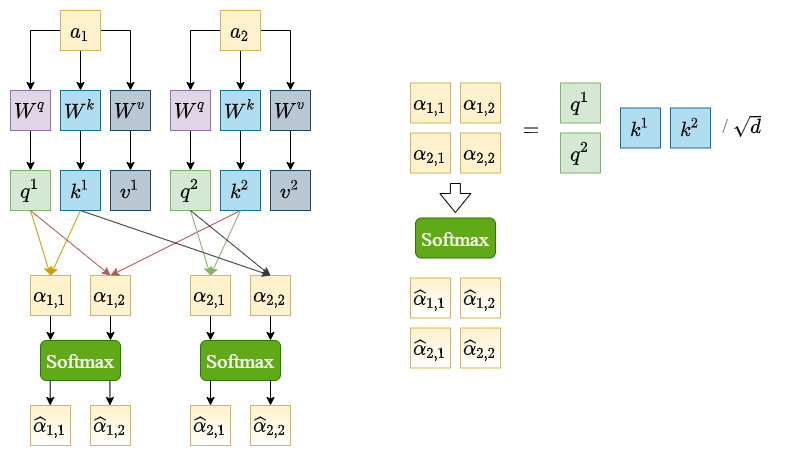

The diagram above was exported from draw.io. Its source (the exported page's mxGraphModel, read from the mxfile embedded in the PNG):
<mxGraphModel dx="1483" dy="927" grid="1" gridSize="10" guides="1" tooltips="1" connect="1" arrows="1" fold="1" page="1" pageScale="1" pageWidth="827" pageHeight="1169" math="1" shadow="0">
  <root>
    <mxCell id="0" />
    <mxCell id="1" parent="0" />
    <mxCell id="2" value="" style="rounded=0;whiteSpace=wrap;html=1;fontFamily=Times New Roman;fontSize=20;gradientColor=#ffffff;strokeColor=none;" vertex="1" parent="1">
      <mxGeometry x="500" y="460" width="770" height="450" as="geometry" />
    </mxCell>
    <mxCell id="3" style="edgeStyle=orthogonalEdgeStyle;rounded=0;orthogonalLoop=1;jettySize=auto;html=1;entryX=0.5;entryY=0;entryDx=0;entryDy=0;fontFamily=Times New Roman;fontSize=20;" edge="1" source="6" target="12" parent="1">
      <mxGeometry relative="1" as="geometry" />
    </mxCell>
    <mxCell id="4" style="edgeStyle=orthogonalEdgeStyle;rounded=0;orthogonalLoop=1;jettySize=auto;html=1;entryX=0.5;entryY=0;entryDx=0;entryDy=0;fontFamily=Times New Roman;fontSize=20;" edge="1" source="6" target="14" parent="1">
      <mxGeometry relative="1" as="geometry" />
    </mxCell>
    <mxCell id="5" style="edgeStyle=orthogonalEdgeStyle;rounded=0;orthogonalLoop=1;jettySize=auto;html=1;entryX=0.5;entryY=0;entryDx=0;entryDy=0;fontFamily=Times New Roman;fontSize=20;" edge="1" source="6" target="16" parent="1">
      <mxGeometry relative="1" as="geometry" />
    </mxCell>
    <mxCell id="6" value="&lt;font face=&quot;Times New Roman&quot; style=&quot;font-size: 20px;&quot;&gt;`a_1`&lt;/font&gt;" style="rounded=0;whiteSpace=wrap;html=1;fillColor=#fff2cc;strokeColor=#d6b656;" vertex="1" parent="1">
      <mxGeometry x="560" y="470" width="40" height="40" as="geometry" />
    </mxCell>
    <mxCell id="7" style="edgeStyle=orthogonalEdgeStyle;rounded=0;orthogonalLoop=1;jettySize=auto;html=1;fontFamily=Times New Roman;fontSize=20;" edge="1" source="10" target="20" parent="1">
      <mxGeometry relative="1" as="geometry" />
    </mxCell>
    <mxCell id="8" style="edgeStyle=orthogonalEdgeStyle;rounded=0;orthogonalLoop=1;jettySize=auto;html=1;entryX=0.5;entryY=0;entryDx=0;entryDy=0;fontFamily=Times New Roman;fontSize=20;" edge="1" source="10" target="18" parent="1">
      <mxGeometry relative="1" as="geometry" />
    </mxCell>
    <mxCell id="9" style="edgeStyle=orthogonalEdgeStyle;rounded=0;orthogonalLoop=1;jettySize=auto;html=1;fontFamily=Times New Roman;fontSize=20;" edge="1" source="10" target="22" parent="1">
      <mxGeometry relative="1" as="geometry" />
    </mxCell>
    <mxCell id="10" value="&lt;font face=&quot;Times New Roman&quot; style=&quot;font-size: 20px;&quot;&gt;`a_2`&lt;/font&gt;" style="rounded=0;whiteSpace=wrap;html=1;fillColor=#fff2cc;strokeColor=#d6b656;" vertex="1" parent="1">
      <mxGeometry x="720" y="470" width="40" height="40" as="geometry" />
    </mxCell>
    <mxCell id="11" style="edgeStyle=orthogonalEdgeStyle;rounded=0;orthogonalLoop=1;jettySize=auto;html=1;entryX=0.5;entryY=0;entryDx=0;entryDy=0;fontFamily=Times New Roman;fontSize=20;" edge="1" source="12" target="23" parent="1">
      <mxGeometry relative="1" as="geometry" />
    </mxCell>
    <mxCell id="12" value="&lt;font face=&quot;Times New Roman&quot; style=&quot;font-size: 20px;&quot;&gt;`W^q`&lt;/font&gt;" style="rounded=0;whiteSpace=wrap;html=1;fillColor=#e1d5e7;strokeColor=#9673a6;" vertex="1" parent="1">
      <mxGeometry x="510" y="550" width="40" height="40" as="geometry" />
    </mxCell>
    <mxCell id="13" style="edgeStyle=orthogonalEdgeStyle;rounded=0;orthogonalLoop=1;jettySize=auto;html=1;entryX=0.5;entryY=0;entryDx=0;entryDy=0;fontFamily=Times New Roman;fontSize=20;" edge="1" source="14" target="24" parent="1">
      <mxGeometry relative="1" as="geometry" />
    </mxCell>
    <mxCell id="14" value="&lt;font face=&quot;Times New Roman&quot;&gt;&lt;span style=&quot;font-size: 20px;&quot;&gt;`W^k`&lt;/span&gt;&lt;/font&gt;" style="rounded=0;whiteSpace=wrap;html=1;fillColor=#b1ddf0;strokeColor=#10739e;" vertex="1" parent="1">
      <mxGeometry x="560" y="550" width="40" height="40" as="geometry" />
    </mxCell>
    <mxCell id="15" style="edgeStyle=orthogonalEdgeStyle;rounded=0;orthogonalLoop=1;jettySize=auto;html=1;fontFamily=Times New Roman;fontSize=20;" edge="1" source="16" target="25" parent="1">
      <mxGeometry relative="1" as="geometry" />
    </mxCell>
    <mxCell id="16" value="&lt;font face=&quot;Times New Roman&quot; style=&quot;font-size: 20px;&quot;&gt;`W^v`&lt;/font&gt;" style="rounded=0;whiteSpace=wrap;html=1;fillColor=#bac8d3;strokeColor=#23445d;" vertex="1" parent="1">
      <mxGeometry x="610" y="550" width="40" height="40" as="geometry" />
    </mxCell>
    <mxCell id="17" style="edgeStyle=orthogonalEdgeStyle;rounded=0;orthogonalLoop=1;jettySize=auto;html=1;entryX=0.5;entryY=0;entryDx=0;entryDy=0;fontFamily=Times New Roman;fontSize=20;" edge="1" source="18" target="26" parent="1">
      <mxGeometry relative="1" as="geometry" />
    </mxCell>
    <mxCell id="18" value="&lt;font face=&quot;Times New Roman&quot; style=&quot;font-size: 20px;&quot;&gt;`W^q`&lt;/font&gt;" style="rounded=0;whiteSpace=wrap;html=1;fillColor=#e1d5e7;strokeColor=#9673a6;" vertex="1" parent="1">
      <mxGeometry x="670" y="550" width="40" height="40" as="geometry" />
    </mxCell>
    <mxCell id="19" style="edgeStyle=orthogonalEdgeStyle;rounded=0;orthogonalLoop=1;jettySize=auto;html=1;entryX=0.5;entryY=0;entryDx=0;entryDy=0;fontFamily=Times New Roman;fontSize=20;" edge="1" source="20" target="27" parent="1">
      <mxGeometry relative="1" as="geometry" />
    </mxCell>
    <mxCell id="20" value="&lt;font face=&quot;Times New Roman&quot;&gt;&lt;span style=&quot;font-size: 20px;&quot;&gt;`W^k`&lt;/span&gt;&lt;/font&gt;" style="rounded=0;whiteSpace=wrap;html=1;fillColor=#b1ddf0;strokeColor=#10739e;" vertex="1" parent="1">
      <mxGeometry x="720" y="550" width="40" height="40" as="geometry" />
    </mxCell>
    <mxCell id="21" style="edgeStyle=orthogonalEdgeStyle;rounded=0;orthogonalLoop=1;jettySize=auto;html=1;fontFamily=Times New Roman;fontSize=20;" edge="1" source="22" target="28" parent="1">
      <mxGeometry relative="1" as="geometry" />
    </mxCell>
    <mxCell id="22" value="&lt;font face=&quot;Times New Roman&quot; style=&quot;font-size: 20px;&quot;&gt;`W^v`&lt;/font&gt;" style="rounded=0;whiteSpace=wrap;html=1;fillColor=#bac8d3;strokeColor=#23445d;" vertex="1" parent="1">
      <mxGeometry x="770" y="550" width="40" height="40" as="geometry" />
    </mxCell>
    <mxCell id="23" value="&lt;font face=&quot;Times New Roman&quot;&gt;&lt;span style=&quot;font-size: 20px;&quot;&gt;`q^1`&lt;/span&gt;&lt;/font&gt;" style="rounded=0;whiteSpace=wrap;html=1;fillColor=#d5e8d4;strokeColor=#82b366;" vertex="1" parent="1">
      <mxGeometry x="510" y="630" width="40" height="40" as="geometry" />
    </mxCell>
    <mxCell id="24" value="&lt;font face=&quot;Times New Roman&quot;&gt;&lt;span style=&quot;font-size: 20px;&quot;&gt;`k^1`&lt;/span&gt;&lt;/font&gt;" style="rounded=0;whiteSpace=wrap;html=1;fillColor=#b1ddf0;strokeColor=#10739e;" vertex="1" parent="1">
      <mxGeometry x="560" y="630" width="40" height="40" as="geometry" />
    </mxCell>
    <mxCell id="25" value="&lt;font face=&quot;Times New Roman&quot; style=&quot;font-size: 20px;&quot;&gt;`v^1`&lt;/font&gt;" style="rounded=0;whiteSpace=wrap;html=1;fillColor=#bac8d3;strokeColor=#23445d;" vertex="1" parent="1">
      <mxGeometry x="610" y="630" width="40" height="40" as="geometry" />
    </mxCell>
    <mxCell id="26" value="&lt;font face=&quot;Times New Roman&quot; style=&quot;font-size: 20px;&quot;&gt;`q^2`&lt;/font&gt;" style="rounded=0;whiteSpace=wrap;html=1;fillColor=#d5e8d4;strokeColor=#82b366;" vertex="1" parent="1">
      <mxGeometry x="670" y="630" width="40" height="40" as="geometry" />
    </mxCell>
    <mxCell id="27" value="&lt;font face=&quot;Times New Roman&quot;&gt;&lt;span style=&quot;font-size: 20px;&quot;&gt;`k^2`&lt;/span&gt;&lt;/font&gt;" style="rounded=0;whiteSpace=wrap;html=1;fillColor=#b1ddf0;strokeColor=#10739e;" vertex="1" parent="1">
      <mxGeometry x="720" y="630" width="40" height="40" as="geometry" />
    </mxCell>
    <mxCell id="28" value="&lt;font face=&quot;Times New Roman&quot; style=&quot;font-size: 20px;&quot;&gt;`v^2`&lt;/font&gt;" style="rounded=0;whiteSpace=wrap;html=1;fillColor=#bac8d3;strokeColor=#23445d;" vertex="1" parent="1">
      <mxGeometry x="770" y="630" width="40" height="40" as="geometry" />
    </mxCell>
    <mxCell id="29" style="edgeStyle=orthogonalEdgeStyle;rounded=0;orthogonalLoop=1;jettySize=auto;html=1;entryX=0.125;entryY=0;entryDx=0;entryDy=0;entryPerimeter=0;fontFamily=Times New Roman;fontSize=20;" edge="1" source="30" target="45" parent="1">
      <mxGeometry relative="1" as="geometry" />
    </mxCell>
    <mxCell id="30" value="&lt;font face=&quot;Times New Roman&quot; style=&quot;font-size: 20px;&quot;&gt;`\alpha_{1, 1}`&lt;/font&gt;" style="rounded=0;whiteSpace=wrap;html=1;fillColor=#fff2cc;strokeColor=#d6b656;" vertex="1" parent="1">
      <mxGeometry x="530" y="735" width="40" height="40" as="geometry" />
    </mxCell>
    <mxCell id="31" style="edgeStyle=orthogonalEdgeStyle;rounded=0;orthogonalLoop=1;jettySize=auto;html=1;entryX=0.875;entryY=0;entryDx=0;entryDy=0;entryPerimeter=0;fontFamily=Times New Roman;fontSize=20;" edge="1" source="32" target="45" parent="1">
      <mxGeometry relative="1" as="geometry" />
    </mxCell>
    <mxCell id="32" value="&lt;font face=&quot;Times New Roman&quot; style=&quot;font-size: 20px;&quot;&gt;`\alpha_{1, 2}`&lt;/font&gt;" style="rounded=0;whiteSpace=wrap;html=1;fillColor=#fff2cc;strokeColor=#d6b656;" vertex="1" parent="1">
      <mxGeometry x="590" y="735" width="40" height="40" as="geometry" />
    </mxCell>
    <mxCell id="33" style="edgeStyle=orthogonalEdgeStyle;rounded=0;orthogonalLoop=1;jettySize=auto;html=1;entryX=0.125;entryY=0;entryDx=0;entryDy=0;entryPerimeter=0;fontFamily=Times New Roman;fontSize=20;" edge="1" source="34" target="46" parent="1">
      <mxGeometry relative="1" as="geometry" />
    </mxCell>
    <mxCell id="34" value="&lt;font face=&quot;Times New Roman&quot; style=&quot;font-size: 20px;&quot;&gt;`\alpha_{2, 1}`&lt;/font&gt;" style="rounded=0;whiteSpace=wrap;html=1;fillColor=#fff2cc;strokeColor=#d6b656;" vertex="1" parent="1">
      <mxGeometry x="690" y="735" width="40" height="40" as="geometry" />
    </mxCell>
    <mxCell id="35" style="edgeStyle=orthogonalEdgeStyle;rounded=0;orthogonalLoop=1;jettySize=auto;html=1;entryX=0.875;entryY=0;entryDx=0;entryDy=0;entryPerimeter=0;fontFamily=Times New Roman;fontSize=20;" edge="1" source="36" target="46" parent="1">
      <mxGeometry relative="1" as="geometry" />
    </mxCell>
    <mxCell id="36" value="&lt;font face=&quot;Times New Roman&quot; style=&quot;font-size: 20px;&quot;&gt;`\alpha_{2, 2}`&lt;/font&gt;" style="rounded=0;whiteSpace=wrap;html=1;fillColor=#fff2cc;strokeColor=#d6b656;" vertex="1" parent="1">
      <mxGeometry x="750" y="735" width="40" height="40" as="geometry" />
    </mxCell>
    <mxCell id="37" value="" style="endArrow=classic;html=1;rounded=0;fontFamily=Times New Roman;fontSize=20;entryX=0.5;entryY=0;entryDx=0;entryDy=0;exitX=0.5;exitY=1;exitDx=0;exitDy=0;fillColor=#ffcd28;gradientColor=#ffa500;strokeColor=#d79b00;" edge="1" source="23" target="30" parent="1">
      <mxGeometry width="50" height="50" relative="1" as="geometry">
        <mxPoint x="510" y="735" as="sourcePoint" />
        <mxPoint x="560" y="685" as="targetPoint" />
      </mxGeometry>
    </mxCell>
    <mxCell id="38" value="" style="endArrow=classic;html=1;rounded=0;fontFamily=Times New Roman;fontSize=20;entryX=0.5;entryY=0;entryDx=0;entryDy=0;exitX=0.5;exitY=1;exitDx=0;exitDy=0;fillColor=#ffcd28;gradientColor=#ffa500;strokeColor=#d79b00;" edge="1" source="24" target="30" parent="1">
      <mxGeometry width="50" height="50" relative="1" as="geometry">
        <mxPoint x="540" y="680" as="sourcePoint" />
        <mxPoint x="560" y="745" as="targetPoint" />
      </mxGeometry>
    </mxCell>
    <mxCell id="39" value="" style="endArrow=classic;html=1;rounded=0;fontFamily=Times New Roman;fontSize=20;entryX=0.5;entryY=0;entryDx=0;entryDy=0;exitX=0.5;exitY=1;exitDx=0;exitDy=0;fillColor=#f8cecc;gradientColor=#ea6b66;strokeColor=#b85450;" edge="1" source="27" target="32" parent="1">
      <mxGeometry width="50" height="50" relative="1" as="geometry">
        <mxPoint x="590" y="680" as="sourcePoint" />
        <mxPoint x="560" y="745" as="targetPoint" />
      </mxGeometry>
    </mxCell>
    <mxCell id="40" value="" style="endArrow=classic;html=1;rounded=0;fontFamily=Times New Roman;fontSize=20;entryX=0.5;entryY=0;entryDx=0;entryDy=0;exitX=0.5;exitY=1;exitDx=0;exitDy=0;fillColor=#f8cecc;gradientColor=#ea6b66;strokeColor=#b85450;" edge="1" source="23" target="32" parent="1">
      <mxGeometry width="50" height="50" relative="1" as="geometry">
        <mxPoint x="540" y="680" as="sourcePoint" />
        <mxPoint x="560" y="745" as="targetPoint" />
      </mxGeometry>
    </mxCell>
    <mxCell id="41" value="" style="endArrow=classic;html=1;rounded=0;fontFamily=Times New Roman;fontSize=20;entryX=0.5;entryY=0;entryDx=0;entryDy=0;exitX=0.5;exitY=1;exitDx=0;exitDy=0;fillColor=#d5e8d4;strokeColor=#82b366;" edge="1" parent="1">
      <mxGeometry width="50" height="50" relative="1" as="geometry">
        <mxPoint x="690" y="670" as="sourcePoint" />
        <mxPoint x="710" y="735" as="targetPoint" />
      </mxGeometry>
    </mxCell>
    <mxCell id="42" value="" style="endArrow=classic;html=1;rounded=0;fontFamily=Times New Roman;fontSize=20;entryX=0.5;entryY=0;entryDx=0;entryDy=0;exitX=0.5;exitY=1;exitDx=0;exitDy=0;fillColor=#d5e8d4;strokeColor=#82b366;" edge="1" parent="1">
      <mxGeometry width="50" height="50" relative="1" as="geometry">
        <mxPoint x="740" y="670" as="sourcePoint" />
        <mxPoint x="710" y="735" as="targetPoint" />
      </mxGeometry>
    </mxCell>
    <mxCell id="43" value="" style="endArrow=classic;html=1;rounded=0;fontFamily=Times New Roman;fontSize=20;entryX=0.5;entryY=0;entryDx=0;entryDy=0;exitX=0.5;exitY=1;exitDx=0;exitDy=0;fillColor=#ffcccc;strokeColor=#36393d;" edge="1" source="24" parent="1">
      <mxGeometry width="50" height="50" relative="1" as="geometry">
        <mxPoint x="750" y="670" as="sourcePoint" />
        <mxPoint x="770" y="735" as="targetPoint" />
      </mxGeometry>
    </mxCell>
    <mxCell id="44" value="" style="endArrow=classic;html=1;rounded=0;fontFamily=Times New Roman;fontSize=20;exitX=0.5;exitY=1;exitDx=0;exitDy=0;fillColor=#ffcccc;strokeColor=#36393d;entryX=0.5;entryY=0;entryDx=0;entryDy=0;" edge="1" source="26" target="36" parent="1">
      <mxGeometry width="50" height="50" relative="1" as="geometry">
        <mxPoint x="700" y="680" as="sourcePoint" />
        <mxPoint x="770" y="730" as="targetPoint" />
      </mxGeometry>
    </mxCell>
    <mxCell id="45" value="Softmax" style="rounded=1;whiteSpace=wrap;html=1;fontFamily=Times New Roman;fontSize=20;fillColor=#60a917;fontColor=#ffffff;strokeColor=#2D7600;" vertex="1" parent="1">
      <mxGeometry x="540" y="800" width="80" height="40" as="geometry" />
    </mxCell>
    <mxCell id="46" value="Softmax" style="rounded=1;whiteSpace=wrap;html=1;fontFamily=Times New Roman;fontSize=20;fillColor=#60a917;fontColor=#ffffff;strokeColor=#2D7600;" vertex="1" parent="1">
      <mxGeometry x="700" y="800" width="80" height="40" as="geometry" />
    </mxCell>
    <mxCell id="47" value="&lt;font face=&quot;Times New Roman&quot; style=&quot;font-size: 20px;&quot;&gt;`\hat{alpha}_{1, 1}`&lt;/font&gt;" style="rounded=0;whiteSpace=wrap;html=1;fillColor=#fff2cc;strokeColor=#d6b656;gradientColor=#ffffff;" vertex="1" parent="1">
      <mxGeometry x="530" y="865" width="40" height="40" as="geometry" />
    </mxCell>
    <mxCell id="48" value="&lt;font face=&quot;Times New Roman&quot; style=&quot;font-size: 20px;&quot;&gt;`\hat{alpha}_{1, 2}`&lt;/font&gt;" style="rounded=0;whiteSpace=wrap;html=1;fillColor=#fff2cc;strokeColor=#d6b656;gradientColor=#ffffff;" vertex="1" parent="1">
      <mxGeometry x="590" y="865" width="40" height="40" as="geometry" />
    </mxCell>
    <mxCell id="49" value="&lt;font face=&quot;Times New Roman&quot; style=&quot;font-size: 20px;&quot;&gt;`\hat{\alpha}_{2, 1}`&lt;/font&gt;" style="rounded=0;whiteSpace=wrap;html=1;fillColor=#fff2cc;strokeColor=#d6b656;gradientColor=#ffffff;" vertex="1" parent="1">
      <mxGeometry x="690" y="865" width="40" height="40" as="geometry" />
    </mxCell>
    <mxCell id="50" value="&lt;font face=&quot;Times New Roman&quot; style=&quot;font-size: 20px;&quot;&gt;`\hat{\alpha}_{2, 2}`&lt;/font&gt;" style="rounded=0;whiteSpace=wrap;html=1;fillColor=#fff2cc;strokeColor=#d6b656;gradientColor=#ffffff;" vertex="1" parent="1">
      <mxGeometry x="750" y="865" width="40" height="40" as="geometry" />
    </mxCell>
    <mxCell id="51" style="edgeStyle=orthogonalEdgeStyle;rounded=0;orthogonalLoop=1;jettySize=auto;html=1;entryX=0.125;entryY=0;entryDx=0;entryDy=0;entryPerimeter=0;fontFamily=Times New Roman;fontSize=20;" edge="1" parent="1">
      <mxGeometry relative="1" as="geometry">
        <mxPoint x="549.7385714285715" y="840" as="sourcePoint" />
        <mxPoint x="549.71" y="865" as="targetPoint" />
      </mxGeometry>
    </mxCell>
    <mxCell id="52" style="edgeStyle=orthogonalEdgeStyle;rounded=0;orthogonalLoop=1;jettySize=auto;html=1;entryX=0.125;entryY=0;entryDx=0;entryDy=0;entryPerimeter=0;fontFamily=Times New Roman;fontSize=20;" edge="1" parent="1">
      <mxGeometry relative="1" as="geometry">
        <mxPoint x="609.4585714285713" y="840" as="sourcePoint" />
        <mxPoint x="609.4300000000003" y="865" as="targetPoint" />
      </mxGeometry>
    </mxCell>
    <mxCell id="53" style="edgeStyle=orthogonalEdgeStyle;rounded=0;orthogonalLoop=1;jettySize=auto;html=1;entryX=0.125;entryY=0;entryDx=0;entryDy=0;entryPerimeter=0;fontFamily=Times New Roman;fontSize=20;" edge="1" parent="1">
      <mxGeometry relative="1" as="geometry">
        <mxPoint x="710.0285714285715" y="840" as="sourcePoint" />
        <mxPoint x="710" y="865" as="targetPoint" />
      </mxGeometry>
    </mxCell>
    <mxCell id="54" style="edgeStyle=orthogonalEdgeStyle;rounded=0;orthogonalLoop=1;jettySize=auto;html=1;entryX=0.125;entryY=0;entryDx=0;entryDy=0;entryPerimeter=0;fontFamily=Times New Roman;fontSize=20;" edge="1" parent="1">
      <mxGeometry relative="1" as="geometry">
        <mxPoint x="770.0285714285715" y="840" as="sourcePoint" />
        <mxPoint x="770" y="865" as="targetPoint" />
      </mxGeometry>
    </mxCell>
    <mxCell id="55" value="&lt;font face=&quot;Times New Roman&quot;&gt;&lt;span style=&quot;font-size: 20px;&quot;&gt;`q^1`&lt;/span&gt;&lt;/font&gt;" style="rounded=0;whiteSpace=wrap;html=1;fillColor=#d5e8d4;strokeColor=#82b366;" vertex="1" parent="1">
      <mxGeometry x="1060" y="542.5" width="40" height="40" as="geometry" />
    </mxCell>
    <mxCell id="56" value="&lt;font face=&quot;Times New Roman&quot; style=&quot;font-size: 20px;&quot;&gt;`q^2`&lt;/font&gt;" style="rounded=0;whiteSpace=wrap;html=1;fillColor=#d5e8d4;strokeColor=#82b366;" vertex="1" parent="1">
      <mxGeometry x="1060" y="592.5" width="40" height="40" as="geometry" />
    </mxCell>
    <mxCell id="57" value="&lt;font face=&quot;Times New Roman&quot;&gt;&lt;span style=&quot;font-size: 20px;&quot;&gt;`k^1`&lt;/span&gt;&lt;/font&gt;" style="rounded=0;whiteSpace=wrap;html=1;fillColor=#b1ddf0;strokeColor=#10739e;" vertex="1" parent="1">
      <mxGeometry x="1120" y="567.5" width="40" height="40" as="geometry" />
    </mxCell>
    <mxCell id="58" value="&lt;font face=&quot;Times New Roman&quot;&gt;&lt;span style=&quot;font-size: 20px;&quot;&gt;`k^2`&lt;/span&gt;&lt;/font&gt;" style="rounded=0;whiteSpace=wrap;html=1;fillColor=#b1ddf0;strokeColor=#10739e;" vertex="1" parent="1">
      <mxGeometry x="1170" y="567.5" width="40" height="40" as="geometry" />
    </mxCell>
    <mxCell id="59" value="/ `\sqrt{d}`" style="text;html=1;align=center;verticalAlign=middle;resizable=0;points=[];autosize=1;strokeColor=none;fillColor=none;fontSize=20;fontFamily=Times New Roman;" vertex="1" parent="1">
      <mxGeometry x="1191" y="570" width="100" height="30" as="geometry" />
    </mxCell>
    <mxCell id="60" value="&lt;font face=&quot;Times New Roman&quot; style=&quot;font-size: 20px;&quot;&gt;`\alpha_{1, 1}`&lt;/font&gt;" style="rounded=0;whiteSpace=wrap;html=1;fillColor=#fff2cc;strokeColor=#d6b656;" vertex="1" parent="1">
      <mxGeometry x="910" y="542.5" width="40" height="40" as="geometry" />
    </mxCell>
    <mxCell id="61" value="&lt;font face=&quot;Times New Roman&quot; style=&quot;font-size: 20px;&quot;&gt;`\alpha_{1, 2}`&lt;/font&gt;" style="rounded=0;whiteSpace=wrap;html=1;fillColor=#fff2cc;strokeColor=#d6b656;" vertex="1" parent="1">
      <mxGeometry x="960" y="542.5" width="40" height="40" as="geometry" />
    </mxCell>
    <mxCell id="62" value="&lt;font face=&quot;Times New Roman&quot; style=&quot;font-size: 20px;&quot;&gt;`\alpha_{2, 1}`&lt;/font&gt;" style="rounded=0;whiteSpace=wrap;html=1;fillColor=#fff2cc;strokeColor=#d6b656;" vertex="1" parent="1">
      <mxGeometry x="910" y="592.5" width="40" height="40" as="geometry" />
    </mxCell>
    <mxCell id="63" value="&lt;font face=&quot;Times New Roman&quot; style=&quot;font-size: 20px;&quot;&gt;`\alpha_{2, 2}`&lt;/font&gt;" style="rounded=0;whiteSpace=wrap;html=1;fillColor=#fff2cc;strokeColor=#d6b656;" vertex="1" parent="1">
      <mxGeometry x="960" y="592.5" width="40" height="40" as="geometry" />
    </mxCell>
    <mxCell id="64" value="`=`" style="text;html=1;align=center;verticalAlign=middle;resizable=0;points=[];autosize=1;strokeColor=none;fillColor=none;fontSize=20;fontFamily=Times New Roman;" vertex="1" parent="1">
      <mxGeometry x="1010" y="572.5" width="40" height="30" as="geometry" />
    </mxCell>
    <mxCell id="65" value="Softmax" style="rounded=1;whiteSpace=wrap;html=1;fontFamily=Times New Roman;fontSize=20;fillColor=#60a917;fontColor=#ffffff;strokeColor=#2D7600;" vertex="1" parent="1">
      <mxGeometry x="915" y="677.5" width="80" height="40" as="geometry" />
    </mxCell>
    <mxCell id="66" value="" style="shape=flexArrow;endArrow=classic;html=1;rounded=0;fontFamily=Times New Roman;fontSize=20;" edge="1" parent="1">
      <mxGeometry width="50" height="50" relative="1" as="geometry">
        <mxPoint x="954.8600000000001" y="642.5" as="sourcePoint" />
        <mxPoint x="954.8600000000001" y="672.5" as="targetPoint" />
      </mxGeometry>
    </mxCell>
    <mxCell id="67" value="&lt;font face=&quot;Times New Roman&quot; style=&quot;font-size: 20px;&quot;&gt;`\hat{alpha}_{1, 1}`&lt;/font&gt;" style="rounded=0;whiteSpace=wrap;html=1;fillColor=#fff2cc;strokeColor=#d6b656;gradientColor=#ffffff;" vertex="1" parent="1">
      <mxGeometry x="910" y="737.5" width="40" height="40" as="geometry" />
    </mxCell>
    <mxCell id="68" value="&lt;font face=&quot;Times New Roman&quot; style=&quot;font-size: 20px;&quot;&gt;`\hat{alpha}_{1, 2}`&lt;/font&gt;" style="rounded=0;whiteSpace=wrap;html=1;fillColor=#fff2cc;strokeColor=#d6b656;gradientColor=#ffffff;" vertex="1" parent="1">
      <mxGeometry x="960" y="737.5" width="40" height="40" as="geometry" />
    </mxCell>
    <mxCell id="69" value="&lt;font face=&quot;Times New Roman&quot; style=&quot;font-size: 20px;&quot;&gt;`\hat{\alpha}_{2, 1}`&lt;/font&gt;" style="rounded=0;whiteSpace=wrap;html=1;fillColor=#fff2cc;strokeColor=#d6b656;gradientColor=#ffffff;" vertex="1" parent="1">
      <mxGeometry x="910" y="787.5" width="40" height="40" as="geometry" />
    </mxCell>
    <mxCell id="70" value="&lt;font face=&quot;Times New Roman&quot; style=&quot;font-size: 20px;&quot;&gt;`\hat{\alpha}_{2, 2}`&lt;/font&gt;" style="rounded=0;whiteSpace=wrap;html=1;fillColor=#fff2cc;strokeColor=#d6b656;gradientColor=#ffffff;" vertex="1" parent="1">
      <mxGeometry x="960" y="787.5" width="40" height="40" as="geometry" />
    </mxCell>
  </root>
</mxGraphModel>